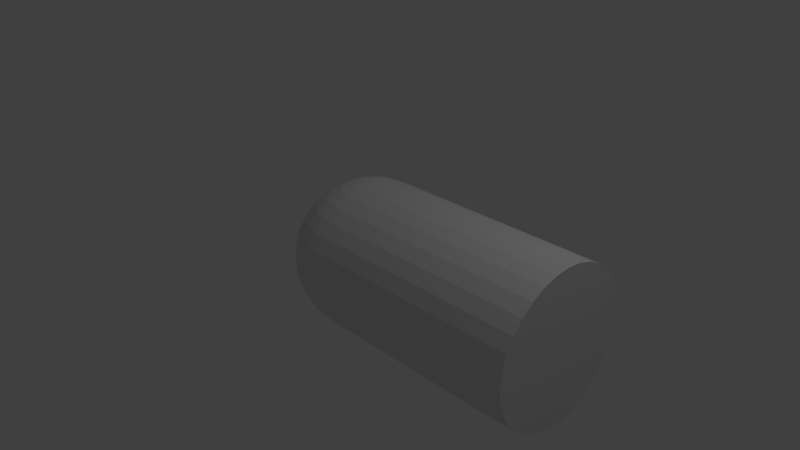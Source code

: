 # Source: bc02.01.blend  (saved by Blender 2.63.0; exported with 4.5.12 LTS)
import bpy
from mathutils import Matrix  # noqa: F401  (used for matrix-valued properties, if any)

bpy.ops.wm.read_factory_settings(use_empty=True)
scene = bpy.context.scene
scene.name = 'Scene'

# ---- collections
col_collection_1 = bpy.data.collections.new('Collection 1'); scene.collection.children.link(col_collection_1)

# ---- world
world_world = bpy.data.worlds.new('World'); scene.world = world_world
world_world.color = (0.05088, 0.05088, 0.05088)
world_world.use_sun_shadow = False
world_world.sun_shadow_jitter_overblur = 0.0
world_world.cycles.sampling_method = 'MANUAL'
world_world.cycles.sample_map_resolution = 256

# ---- cameras
cam_camera = bpy.data.cameras.new('Camera')
cam_camera.clip_end = 100.0
cam_camera.lens = 35.0
cam_camera.sensor_width = 32.0
cam_camera.sensor_height = 18.0
cam_camera.ortho_scale = 7.314
cam_camera.dof.focus_distance = 0.0
cam_camera.dof.aperture_fstop = 128.0

# ---- lights
light_lamp = bpy.data.lights.new('Lamp', 'POINT')
light_lamp.transmission_factor = 0.0
light_lamp.cutoff_distance = 30.0
light_lamp.energy = 100.0
light_lamp.shadow_buffer_clip_start = 1.001
light_lamp.shadow_soft_size = 1.0
light_lamp.shadow_maximum_resolution = 0.006
light_lamp.use_absolute_resolution = True
light_lamp.cycles.use_multiple_importance_sampling = False

# ---- meshes
me_sphere = bpy.data.meshes.new('Sphere')
me_sphere.from_pydata([(-0.1951, 0.0, 0.9808), (-0.3827, 0.0, 0.9239), (-0.5556, 0.0, 0.8315), (-0.7071, 0.0, 0.7071), (-0.8315, 0.0, 0.5556), (-0.9239, 0.0, 0.3827), (-0.9808, 0.0, 0.1951), (-1.0, 0.0, 7.55e-08), (-0.9808, 0.0, -0.1951), (-0.9239, 0.0, -0.3827), (-0.8315, 0.0, -0.5556), (-0.7071, 0.0, -0.7071), (-0.5556, 0.0, -0.8315), (-0.3827, 0.0, -0.9239), (-0.1951, 0.0, -0.9808), (-0.1913, 0.03806, 0.9808), (-0.3753, 0.07466, 0.9239), (-0.5449, 0.1084, 0.8315), (-0.6935, 0.1379, 0.7071), (-0.8155, 0.1622, 0.5556), (-0.9061, 0.1802, 0.3827), (-0.9619, 0.1913, 0.1951), (-0.9808, 0.1951, 1.192e-07), (-0.9619, 0.1913, -0.1951), (-0.9061, 0.1802, -0.3827), (-0.8155, 0.1622, -0.5556), (-0.6935, 0.1379, -0.7071), (-0.5449, 0.1084, -0.8315), (-0.3753, 0.07466, -0.9239), (-0.1913, 0.03806, -0.9808), (-0.1802, 0.07466, 0.9808), (-0.3536, 0.1464, 0.9239), (-0.5133, 0.2126, 0.8315), (-0.6533, 0.2706, 0.7071), (-0.7682, 0.3182, 0.5556), (-0.8536, 0.3536, 0.3827), (-0.9061, 0.3753, 0.1951), (-0.9239, 0.3827, 1.192e-07), (-0.9061, 0.3753, -0.1951), (-0.8536, 0.3536, -0.3827), (-0.7682, 0.3182, -0.5556), (-0.6533, 0.2706, -0.7071), (-0.5133, 0.2126, -0.8315), (-0.3536, 0.1464, -0.9239), (-0.1802, 0.07466, -0.9808), (-0.1622, 0.1084, 0.9808), (-0.3182, 0.2126, 0.9239), (-0.4619, 0.3087, 0.8315), (-0.5879, 0.3928, 0.7071), (-0.6913, 0.4619, 0.5556), (-0.7682, 0.5133, 0.3827), (-0.8155, 0.5449, 0.1951), (-0.8315, 0.5556, 1.192e-07), (-0.8155, 0.5449, -0.1951), (-0.7682, 0.5133, -0.3827), (-0.6913, 0.4619, -0.5556), (-0.5879, 0.3928, -0.7071), (-0.4619, 0.3087, -0.8315), (-0.3182, 0.2126, -0.9239), (-0.1622, 0.1084, -0.9808), (-0.1379, 0.1379, 0.9808), (-0.2706, 0.2706, 0.9239), (-0.3928, 0.3928, 0.8315), (-0.5, 0.5, 0.7071), (-0.5879, 0.5879, 0.5556), (-0.6533, 0.6533, 0.3827), (-0.6935, 0.6935, 0.1951), (-0.7071, 0.7071, 1.192e-07), (-0.6935, 0.6935, -0.1951), (-0.6533, 0.6533, -0.3827), (-0.5879, 0.5879, -0.5556), (-0.5, 0.5, -0.7071), (-0.3928, 0.3928, -0.8315), (-0.2706, 0.2706, -0.9239), (-0.1379, 0.1379, -0.9808), (-0.1084, 0.1622, 0.9808), (-0.2126, 0.3182, 0.9239), (-0.3087, 0.4619, 0.8315), (-0.3928, 0.5879, 0.7071), (-0.4619, 0.6913, 0.5556), (-0.5133, 0.7682, 0.3827), (-0.5449, 0.8155, 0.1951), (-0.5556, 0.8315, 1.192e-07), (-0.5449, 0.8155, -0.1951), (-0.5133, 0.7682, -0.3827), (-0.4619, 0.6913, -0.5556), (-0.3928, 0.5879, -0.7071), (-0.3087, 0.4619, -0.8315), (-0.2126, 0.3182, -0.9239), (-0.1084, 0.1622, -0.9808), (-0.07466, 0.1802, 0.9808), (-0.1464, 0.3536, 0.9239), (-0.2126, 0.5133, 0.8315), (-0.2706, 0.6533, 0.7071), (-0.3182, 0.7682, 0.5556), (-0.3536, 0.8536, 0.3827), (-0.3753, 0.9061, 0.1951), (-0.3827, 0.9239, 1.192e-07), (-0.3753, 0.9061, -0.1951), (-0.3536, 0.8536, -0.3827), (-0.3182, 0.7682, -0.5556), (-0.2706, 0.6533, -0.7071), (-0.2126, 0.5133, -0.8315), (-0.1464, 0.3536, -0.9239), (-0.07466, 0.1802, -0.9808), (-0.03806, 0.1913, 0.9808), (-0.07466, 0.3753, 0.9239), (-0.1084, 0.5449, 0.8315), (-0.1379, 0.6935, 0.7071), (-0.1622, 0.8155, 0.5556), (-0.1802, 0.9061, 0.3827), (-0.1913, 0.9619, 0.1951), (-0.1951, 0.9808, 1.192e-07), (-0.1913, 0.9619, -0.1951), (-0.1802, 0.9061, -0.3827), (-0.1622, 0.8155, -0.5556), (-0.1379, 0.6935, -0.7071), (-0.1084, 0.5449, -0.8315), (-0.07466, 0.3753, -0.9239), (-0.03806, 0.1913, -0.9808), (3.445e-07, 0.1951, 0.9808), (3.631e-07, 0.3827, 0.9239), (3.631e-07, 0.5556, 0.8315), (4.003e-07, 0.7071, 0.7071), (4.749e-07, 0.8315, 0.5556), (3.705e-07, 0.9239, 0.3827), (4.749e-07, 0.9808, 0.1951), (3.407e-07, 1.0, 1.192e-07), (4.749e-07, 0.9808, -0.1951), (3.407e-07, 0.9239, -0.3827), (4.152e-07, 0.8315, -0.5556), (4.003e-07, 0.7071, -0.7071), (3.929e-07, 0.5556, -0.8315), (3.556e-07, 0.3827, -0.9239), (3.147e-07, 0.1951, -0.9808), (3.258e-07, 0.0, -1.0), (2.774e-07, -0.1951, 0.9808), (2.513e-07, -0.3827, 0.9239), (2.29e-07, -0.5556, 0.8315), (2.215e-07, -0.7071, 0.7071), (2.066e-07, -0.8315, 0.5556), (1.47e-07, -0.9239, 0.3827), (1.023e-07, -0.9808, 0.1951), (1.619e-07, -1.0, 1.192e-07), (1.023e-07, -0.9808, -0.1951), (1.768e-07, -0.9239, -0.3827), (2.215e-07, -0.8315, -0.5556), (2.215e-07, -0.7071, -0.7071), (2.141e-07, -0.5556, -0.8315), (3.109e-07, -0.3827, -0.9239), (3.147e-07, -0.1951, -0.9808), (-0.03806, -0.1913, 0.9808), (-0.07466, -0.3753, 0.9239), (-0.1084, -0.5449, 0.8315), (-0.1379, -0.6935, 0.7071), (-0.1622, -0.8155, 0.5556), (-0.1802, -0.9061, 0.3827), (-0.1913, -0.9619, 0.1951), (-0.1951, -0.9808, 1.192e-07), (-0.1913, -0.9619, -0.1951), (-0.1802, -0.9061, -0.3827), (-0.1622, -0.8155, -0.5556), (-0.1379, -0.6935, -0.7071), (-0.1084, -0.5449, -0.8315), (-0.07466, -0.3753, -0.9239), (-0.03806, -0.1913, -0.9808), (-0.07466, -0.1802, 0.9808), (-0.1464, -0.3536, 0.9239), (-0.2126, -0.5133, 0.8315), (-0.2706, -0.6533, 0.7071), (-0.3182, -0.7682, 0.5556), (-0.3536, -0.8536, 0.3827), (-0.3753, -0.9061, 0.1951), (-0.3827, -0.9239, 1.192e-07), (-0.3753, -0.9061, -0.1951), (-0.3536, -0.8536, -0.3827), (-0.3182, -0.7682, -0.5556), (-0.2706, -0.6533, -0.7071), (-0.2126, -0.5133, -0.8315), (-0.1464, -0.3536, -0.9239), (-0.07466, -0.1802, -0.9808), (-0.1084, -0.1622, 0.9808), (-0.2126, -0.3182, 0.9239), (-0.3087, -0.4619, 0.8315), (-0.3928, -0.5879, 0.7071), (-0.4619, -0.6913, 0.5556), (-0.5133, -0.7682, 0.3827), (-0.5449, -0.8155, 0.1951), (-0.5556, -0.8315, 1.192e-07), (-0.5449, -0.8155, -0.1951), (-0.5133, -0.7682, -0.3827), (-0.4619, -0.6913, -0.5556), (-0.3928, -0.5879, -0.7071), (-0.3087, -0.4619, -0.8315), (-0.2126, -0.3182, -0.9239), (-0.1084, -0.1622, -0.9808), (9.544e-08, -2.304e-07, 1.0), (-0.1379, -0.1379, 0.9808), (-0.2706, -0.2706, 0.9239), (-0.3928, -0.3928, 0.8315), (-0.5, -0.5, 0.7071), (-0.5879, -0.5879, 0.5556), (-0.6533, -0.6533, 0.3827), (-0.6935, -0.6935, 0.1951), (-0.7071, -0.7071, 1.192e-07), (-0.6935, -0.6935, -0.1951), (-0.6533, -0.6533, -0.3827), (-0.5879, -0.5879, -0.5556), (-0.5, -0.5, -0.7071), (-0.3928, -0.3928, -0.8315), (-0.2706, -0.2706, -0.9239), (-0.1379, -0.1379, -0.9808), (-0.1622, -0.1084, 0.9808), (-0.3182, -0.2126, 0.9239), (-0.4619, -0.3087, 0.8315), (-0.5879, -0.3928, 0.7071), (-0.6913, -0.4619, 0.5556), (-0.7682, -0.5133, 0.3827), (-0.8155, -0.5449, 0.1951), (-0.8315, -0.5556, 1.192e-07), (-0.8155, -0.5449, -0.1951), (-0.7682, -0.5133, -0.3827), (-0.6913, -0.4619, -0.5556), (-0.5879, -0.3928, -0.7071), (-0.4619, -0.3087, -0.8315), (-0.3182, -0.2126, -0.9239), (-0.1622, -0.1084, -0.9808), (-0.1802, -0.07466, 0.9808), (-0.3536, -0.1464, 0.9239), (-0.5133, -0.2126, 0.8315), (-0.6533, -0.2706, 0.7071), (-0.7682, -0.3182, 0.5556), (-0.8536, -0.3536, 0.3827), (-0.9061, -0.3753, 0.1951), (-0.9239, -0.3827, 1.192e-07), (-0.9061, -0.3753, -0.1951), (-0.8536, -0.3536, -0.3827), (-0.7682, -0.3182, -0.5556), (-0.6533, -0.2706, -0.7071), (-0.5133, -0.2126, -0.8315), (-0.3536, -0.1464, -0.9239), (-0.1802, -0.07466, -0.9808), (-0.1913, -0.03806, 0.9808), (-0.3753, -0.07466, 0.9239), (-0.5449, -0.1084, 0.8315), (-0.6935, -0.1379, 0.7071), (-0.8155, -0.1622, 0.5556), (-0.9061, -0.1802, 0.3827), (-0.9619, -0.1913, 0.1951), (-0.9808, -0.1951, 1.192e-07), (-0.9619, -0.1913, -0.1951), (-0.9061, -0.1802, -0.3827), (-0.8155, -0.1622, -0.5556), (-0.6935, -0.1379, -0.7071), (-0.5449, -0.1084, -0.8315), (-0.3753, -0.07466, -0.9239), (-0.1913, -0.03806, -0.9808), (3.445e-07, 0.1951, 0.9808), (3.631e-07, 0.3827, 0.9239), (3.631e-07, 0.5556, 0.8315), (4.003e-07, 0.7071, 0.7071), (4.749e-07, 0.8315, 0.5556), (3.705e-07, 0.9239, 0.3827), (4.749e-07, 0.9808, 0.1951), (3.407e-07, 1.0, 1.192e-07), (4.749e-07, 0.9808, -0.1951), (3.407e-07, 0.9239, -0.3827), (4.152e-07, 0.8315, -0.5556), (4.003e-07, 0.7071, -0.7071), (3.929e-07, 0.5556, -0.8315), (3.556e-07, 0.3827, -0.9239), (3.147e-07, 0.1951, -0.9808), (3.258e-07, 0.0, -1.0), (2.774e-07, -0.1951, 0.9808), (2.513e-07, -0.3827, 0.9239), (2.29e-07, -0.5556, 0.8315), (2.215e-07, -0.7071, 0.7071), (2.066e-07, -0.8315, 0.5556), (1.47e-07, -0.9239, 0.3827), (1.023e-07, -0.9808, 0.1951), (1.619e-07, -1.0, 1.192e-07), (1.023e-07, -0.9808, -0.1951), (1.768e-07, -0.9239, -0.3827), (2.215e-07, -0.8315, -0.5556), (2.215e-07, -0.7071, -0.7071), (2.141e-07, -0.5556, -0.8315), (3.109e-07, -0.3827, -0.9239), (3.147e-07, -0.1951, -0.9808), (9.544e-08, -2.304e-07, 1.0), (3.0, 0.1951, 0.9808), (3.0, 0.3827, 0.9239), (3.0, 0.5556, 0.8315), (3.0, 0.7071, 0.7071), (3.0, 0.8315, 0.5556), (3.0, 0.9239, 0.3827), (3.0, 0.9808, 0.1951), (3.0, 1.0, 1.192e-07), (3.0, 0.9808, -0.1951), (3.0, 0.9239, -0.3827), (3.0, 0.8315, -0.5556), (3.0, 0.7071, -0.7071), (3.0, 0.5556, -0.8315), (3.0, 0.3827, -0.9239), (3.0, 0.1951, -0.9808), (3.0, 0.0, -1.0), (3.0, -0.1951, 0.9808), (3.0, -0.3827, 0.9239), (3.0, -0.5556, 0.8315), (3.0, -0.7071, 0.7071), (3.0, -0.8315, 0.5556), (3.0, -0.9239, 0.3827), (3.0, -0.9808, 0.1951), (3.0, -1.0, 1.192e-07), (3.0, -0.9808, -0.1951), (3.0, -0.9239, -0.3827), (3.0, -0.8315, -0.5556), (3.0, -0.7071, -0.7071), (3.0, -0.5556, -0.8315), (3.0, -0.3827, -0.9239), (3.0, -0.1951, -0.9808), (3.0, -2.304e-07, 1.0)], [], [(25, 26, 11, 10), (20, 21, 6, 5), (15, 16, 1, 0), (26, 27, 12, 11), (21, 22, 7, 6), (16, 17, 2, 1), (27, 28, 13, 12), (22, 23, 8, 7), (17, 18, 3, 2), (28, 29, 14, 13), (23, 24, 9, 8), (18, 19, 4, 3), (24, 25, 10, 9), (19, 20, 5, 4), (40, 41, 26, 25), (35, 36, 21, 20), (30, 31, 16, 15), (41, 42, 27, 26), (36, 37, 22, 21), (31, 32, 17, 16), (42, 43, 28, 27), (37, 38, 23, 22), (32, 33, 18, 17), (43, 44, 29, 28), (38, 39, 24, 23), (33, 34, 19, 18), (39, 40, 25, 24), (34, 35, 20, 19), (54, 55, 40, 39), (49, 50, 35, 34), (55, 56, 41, 40), (50, 51, 36, 35), (45, 46, 31, 30), (56, 57, 42, 41), (51, 52, 37, 36), (46, 47, 32, 31), (57, 58, 43, 42), (52, 53, 38, 37), (47, 48, 33, 32), (58, 59, 44, 43), (53, 54, 39, 38), (48, 49, 34, 33), (62, 63, 48, 47), (73, 74, 59, 58), (68, 69, 54, 53), (63, 64, 49, 48), (69, 70, 55, 54), (64, 65, 50, 49), (70, 71, 56, 55), (65, 66, 51, 50), (60, 61, 46, 45), (71, 72, 57, 56), (66, 67, 52, 51), (61, 62, 47, 46), (72, 73, 58, 57), (67, 68, 53, 52), (81, 82, 67, 66), (76, 77, 62, 61), (87, 88, 73, 72), (82, 83, 68, 67), (77, 78, 63, 62), (88, 89, 74, 73), (83, 84, 69, 68), (78, 79, 64, 63), (84, 85, 70, 69), (79, 80, 65, 64), (85, 86, 71, 70), (80, 81, 66, 65), (75, 76, 61, 60), (86, 87, 72, 71), (100, 101, 86, 85), (95, 96, 81, 80), (90, 91, 76, 75), (101, 102, 87, 86), (96, 97, 82, 81), (91, 92, 77, 76), (102, 103, 88, 87), (97, 98, 83, 82), (92, 93, 78, 77), (103, 104, 89, 88), (98, 99, 84, 83), (93, 94, 79, 78), (99, 100, 85, 84), (94, 95, 80, 79), (114, 115, 100, 99), (109, 110, 95, 94), (115, 116, 101, 100), (110, 111, 96, 95), (105, 106, 91, 90), (116, 117, 102, 101), (111, 112, 97, 96), (106, 107, 92, 91), (117, 118, 103, 102), (112, 113, 98, 97), (107, 108, 93, 92), (118, 119, 104, 103), (113, 114, 99, 98), (108, 109, 94, 93), (122, 123, 108, 107), (133, 134, 119, 118), (128, 129, 114, 113), (123, 124, 109, 108), (129, 130, 115, 114), (124, 125, 110, 109), (130, 131, 116, 115), (125, 126, 111, 110), (120, 121, 106, 105), (131, 132, 117, 116), (126, 127, 112, 111), (121, 122, 107, 106), (132, 133, 118, 117), (127, 128, 113, 112), (163, 164, 149, 148), (158, 159, 144, 143), (153, 154, 139, 138), (164, 165, 150, 149), (159, 160, 145, 144), (154, 155, 140, 139), (160, 161, 146, 145), (155, 156, 141, 140), (161, 162, 147, 146), (156, 157, 142, 141), (151, 152, 137, 136), (162, 163, 148, 147), (157, 158, 143, 142), (152, 153, 138, 137), (166, 167, 152, 151), (177, 178, 163, 162), (172, 173, 158, 157), (167, 168, 153, 152), (178, 179, 164, 163), (173, 174, 159, 158), (168, 169, 154, 153), (179, 180, 165, 164), (174, 175, 160, 159), (169, 170, 155, 154), (175, 176, 161, 160), (170, 171, 156, 155), (176, 177, 162, 161), (171, 172, 157, 156), (185, 186, 171, 170), (191, 192, 177, 176), (186, 187, 172, 171), (181, 182, 167, 166), (192, 193, 178, 177), (187, 188, 173, 172), (182, 183, 168, 167), (193, 194, 179, 178), (188, 189, 174, 173), (183, 184, 169, 168), (194, 195, 180, 179), (189, 190, 175, 174), (184, 185, 170, 169), (190, 191, 176, 175), (205, 206, 190, 189), (200, 201, 185, 184), (206, 207, 191, 190), (201, 202, 186, 185), (207, 208, 192, 191), (202, 203, 187, 186), (197, 198, 182, 181), (208, 209, 193, 192), (203, 204, 188, 187), (198, 199, 183, 182), (209, 210, 194, 193), (204, 205, 189, 188), (199, 200, 184, 183), (210, 211, 195, 194), (224, 225, 210, 209), (219, 220, 205, 204), (214, 215, 200, 199), (225, 226, 211, 210), (220, 221, 206, 205), (215, 216, 201, 200), (221, 222, 207, 206), (216, 217, 202, 201), (222, 223, 208, 207), (217, 218, 203, 202), (212, 213, 198, 197), (223, 224, 209, 208), (218, 219, 204, 203), (213, 214, 199, 198), (238, 239, 224, 223), (233, 234, 219, 218), (228, 229, 214, 213), (239, 240, 225, 224), (234, 235, 220, 219), (229, 230, 215, 214), (240, 241, 226, 225), (235, 236, 221, 220), (230, 231, 216, 215), (236, 237, 222, 221), (231, 232, 217, 216), (237, 238, 223, 222), (232, 233, 218, 217), (227, 228, 213, 212), (252, 253, 238, 237), (247, 248, 233, 232), (242, 243, 228, 227), (253, 254, 239, 238), (248, 249, 234, 233), (243, 244, 229, 228), (254, 255, 240, 239), (249, 250, 235, 234), (244, 245, 230, 229), (255, 256, 241, 240), (250, 251, 236, 235), (245, 246, 231, 230), (251, 252, 237, 236), (246, 247, 232, 231), (29, 135, 14), (196, 15, 0), (44, 135, 29), (196, 30, 15), (59, 135, 44), (196, 45, 30), (74, 135, 59), (196, 60, 45), (89, 135, 74), (196, 75, 60), (104, 135, 89), (196, 90, 75), (119, 135, 104), (196, 105, 90), (134, 135, 119), (196, 120, 105), (165, 135, 150), (196, 151, 136), (180, 135, 165), (196, 166, 151), (196, 181, 166), (195, 135, 180), (211, 135, 195), (196, 197, 181), (226, 135, 211), (196, 212, 197), (241, 135, 226), (196, 227, 212), (196, 242, 227), (256, 135, 241), (3, 4, 246, 245), (14, 135, 256), (9, 10, 252, 251), (4, 5, 247, 246), (196, 0, 242), (10, 11, 253, 252), (5, 6, 248, 247), (0, 1, 243, 242), (11, 12, 254, 253), (6, 7, 249, 248), (1, 2, 244, 243), (12, 13, 255, 254), (7, 8, 250, 249), (2, 3, 245, 244), (13, 14, 256, 255), (8, 9, 251, 250), (270, 271, 134, 133), (267, 268, 131, 130), (149, 150, 287, 286), (264, 265, 128, 127), (146, 147, 284, 283), (261, 262, 125, 124), (143, 144, 281, 280), (258, 259, 122, 121), (140, 141, 278, 277), (150, 135, 272, 287), (137, 138, 275, 274), (288, 257, 120, 196), (269, 270, 133, 132), (266, 267, 130, 129), (148, 149, 286, 285), (263, 264, 127, 126), (145, 146, 283, 282), (260, 261, 124, 123), (142, 143, 280, 279), (257, 258, 121, 120), (139, 140, 277, 276), (196, 136, 273, 288), (136, 137, 274, 273), (268, 269, 132, 131), (265, 266, 129, 128), (147, 148, 285, 284), (262, 263, 126, 125), (144, 145, 282, 281), (259, 260, 123, 122), (141, 142, 279, 278), (138, 139, 276, 275), (271, 272, 135, 134), (286, 287, 319, 318), (283, 284, 316, 315), (280, 281, 313, 312), (277, 278, 310, 309), (274, 275, 307, 306), (301, 302, 270, 269), (298, 299, 267, 266), (295, 296, 264, 263), (292, 293, 261, 260), (289, 290, 258, 257), (303, 304, 272, 271), (285, 286, 318, 317), (282, 283, 315, 314), (279, 280, 312, 311), (276, 277, 309, 308), (273, 274, 306, 305), (300, 301, 269, 268), (297, 298, 266, 265), (294, 295, 263, 262), (291, 292, 260, 259), (287, 272, 304, 319), (320, 289, 257, 288), (284, 285, 317, 316), (281, 282, 314, 313), (278, 279, 311, 310), (275, 276, 308, 307), (302, 303, 271, 270), (299, 300, 268, 267), (296, 297, 265, 264), (293, 294, 262, 261), (290, 291, 259, 258), (288, 273, 305, 320), (289, 320, 305), (289, 305, 306, 307, 308, 309, 310, 311, 312, 313, 314, 315, 316, 317, 318, 319, 304, 303, 302, 301, 300, 299, 298, 297, 296, 295, 294, 293, 292, 291, 290)])
me_sphere.use_remesh_preserve_volume = False
me_sphere.use_remesh_preserve_attributes = False
me_sphere.use_mirror_vertex_groups = False
me_sphere.update()

# ---- objects
ob_sphere = bpy.data.objects.new('Sphere', me_sphere)
ob_lamp = bpy.data.objects.new('Lamp', light_lamp)
ob_camera = bpy.data.objects.new('Camera', cam_camera)

# ---- transforms, parenting, visibility, modifiers, constraints
ob_sphere.location = (0.0, 0.0, 0.0)
ob_sphere.lineart.crease_threshold = 0.0
ob_lamp.location = (4.076, 1.005, 5.904)
ob_lamp.rotation_euler = (0.6503, 0.05522, 1.866)
ob_lamp.lock_rotations_4d = False
ob_lamp.empty_display_type = 'ARROWS'
ob_lamp.color = (0.0, 0.0, 0.0, 0.0)
ob_lamp.lineart.crease_threshold = 0.0
ob_camera.location = (7.481, -6.508, 5.344)
ob_camera.rotation_euler = (1.109, 0.01082, 0.8149)
ob_camera.lock_rotations_4d = False
ob_camera.empty_display_type = 'ARROWS'
ob_camera.color = (0.0, 0.0, 0.0, 0.0)
ob_camera.display_type = 'WIRE'
ob_camera.lineart.crease_threshold = 0.0

# ---- collection membership
col_collection_1.objects.link(ob_sphere)
col_collection_1.objects.link(ob_lamp)
col_collection_1.objects.link(ob_camera)

# ---- scene / render settings (as saved in the file)
scene.camera = ob_camera
scene.frame_start = 1; scene.frame_end = 250; scene.frame_set(1)
scene.render.engine = 'BLENDER_EEVEE_NEXT'
scene.render.image_settings.color_mode = 'RGB'
scene.render.image_settings.compression = 90
scene.render.resolution_percentage = 50
scene.render.dither_intensity = 0.0
scene.render.bake_margin = 2
scene.render.bake_bias = 0.0
scene.cycles.use_denoising = False
scene.cycles.samples = 10
scene.cycles.sampling_pattern = 'TABULATED_SOBOL'
scene.cycles.light_sampling_threshold = 0.0
scene.cycles.use_adaptive_sampling = False
scene.cycles.use_light_tree = False
scene.cycles.blur_glossy = 0.0
scene.cycles.volume_bounces = 1
scene.cycles.pixel_filter_type = 'GAUSSIAN'
scene.cycles.sample_clamp_indirect = 0.0
scene.view_settings.view_transform = 'Standard'
bpy.context.view_layer.update()
